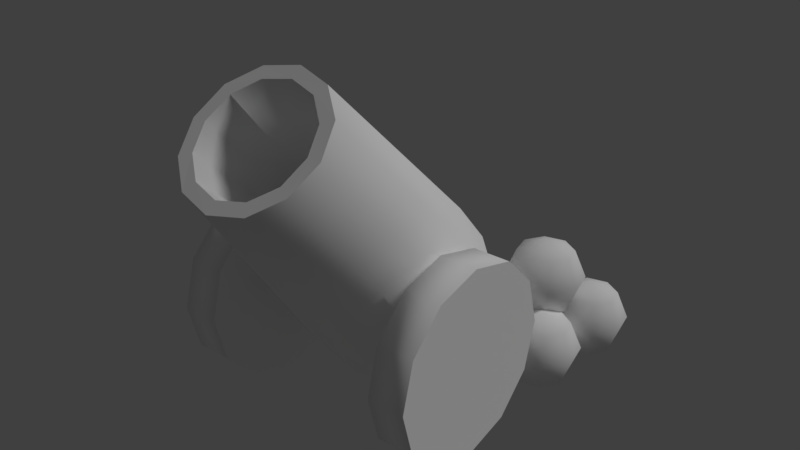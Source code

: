 # Source: cannon.blend  (saved by Blender 2.79.0; exported with 4.5.12 LTS)
import bpy
from mathutils import Matrix  # noqa: F401  (used for matrix-valued properties, if any)

bpy.ops.wm.read_factory_settings(use_empty=True)
scene = bpy.context.scene
scene.name = 'Scene'

# ---- collections
col_collection_1 = bpy.data.collections.new('Collection 1'); scene.collection.children.link(col_collection_1)

# ---- materials (node trees are filled in below, after node groups)
mat_cannon = bpy.data.materials.new('cannon')
mat_cannon.alpha_threshold = 0.0
mat_cannon.use_transparent_shadow = False
mat_cannon.diffuse_color = (1.0, 1.0, 1.0, 1.0)
mat_cannon.roughness = 0.5
mat_cannon.specular_intensity = 0.0

# ---- material node trees

# ---- world
world_world = bpy.data.worlds.new('World'); scene.world = world_world
world_world.color = (0.05088, 0.05088, 0.05088)
world_world.use_sun_shadow = False
world_world.sun_shadow_jitter_overblur = 0.0
world_world.cycles.sampling_method = 'MANUAL'

# ---- lights
light_hemi = bpy.data.lights.new('Hemi', 'SUN')
light_hemi.transmission_factor = 0.0
light_hemi.angle = 0.1993
light_hemi.energy = 1.0
light_hemi.shadow_buffer_clip_start = 0.5
light_hemi.shadow_soft_size = 0.1
light_hemi.shadow_cascade_max_distance = 1000.0

# ---- meshes
me_cannon = bpy.data.meshes.new('Cannon')
me_cannon.from_pydata([(-0.1805, 0.454, 0.515), (-0.3127, 0.3528, 0.43), (-0.361, 0.2145, 0.314), (-0.3127, 0.07619, 0.198), (-0.1805, -0.02504, 0.113), (-0.2252, 0.41, 0.6878), (-0.39, 0.2837, 0.5818), (-0.4504, 0.1112, 0.437), (-0.39, -0.06127, 0.2923), (-0.2252, -0.1876, 0.1863), (-0.2252, 0.2262, 0.9068), (-0.39, 0.0999, 0.8009), (-0.4504, -0.0726, 0.6561), (-0.39, -0.2451, 0.5113), (-0.2252, -0.3714, 0.4054), (-0.1733, -0.5654, 1.71), (-0.3002, -0.6626, 1.629), (-0.3467, -0.7953, 1.517), (-0.3002, -0.9281, 1.406), (-0.1733, -1.025, 1.324), (-0.1399, -0.6097, 1.673), (-0.2423, -0.6882, 1.607), (-0.2797, -0.7953, 1.517), (-0.2423, -0.9025, 1.427), (-0.1399, -0.9809, 1.362), (-0.6471, -0.2237, 0.9357), (-0.4622, -0.2237, 0.9357), (-0.6471, 0.01018, 0.873), (-0.4622, 0.01018, 0.873), (-0.6471, 0.1814, 0.7018), (-0.4622, 0.1814, 0.7018), (-0.6471, 0.2441, 0.4678), (-0.4622, 0.2441, 0.4678), (-0.6471, 0.1814, 0.2339), (-0.4622, 0.1814, 0.2339), (-0.6471, 0.01018, 0.06268), (-0.4622, 0.01018, 0.06268), (-0.6471, -0.2237, 0.0), (-0.4622, -0.2237, 0.0), (-0.6471, -0.4577, 0.06268), (-0.4622, -0.4577, 0.06268), (-0.6471, -0.6289, 0.2339), (-0.4622, -0.6289, 0.2339), (-0.6471, -0.6916, 0.4678), (-0.4622, -0.6916, 0.4678), (-0.6471, -0.6289, 0.7018), (-0.4622, -0.6289, 0.7018), (-0.6471, -0.4577, 0.873), (-0.4622, -0.4577, 0.873), (-0.5623, -0.177, 0.5146), (-0.5623, -0.177, 0.4211), (-0.5623, -0.2705, 0.5146), (-0.5623, -0.2705, 0.4211), (0.0, 0.2774, 0.239), (0.0, 0.491, 0.5461), (0.1805, 0.454, 0.515), (0.3127, 0.3528, 0.43), (0.361, 0.2145, 0.314), (0.3127, 0.07619, 0.198), (0.1805, -0.02504, 0.113), (0.0, -0.06209, 0.08192), (0.0, 0.4562, 0.7265), (0.2252, 0.41, 0.6878), (0.39, 0.2837, 0.5818), (0.4504, 0.1112, 0.437), (0.39, -0.06127, 0.2923), (0.2252, -0.1876, 0.1863), (0.0, -0.2338, 0.1475), (0.0, 0.2724, 0.9456), (0.2252, 0.2262, 0.9068), (0.39, 0.0999, 0.8009), (0.4504, -0.0726, 0.6561), (0.39, -0.2451, 0.5113), (0.2252, -0.3714, 0.4054), (0.0, -0.4176, 0.3666), (0.0, -0.5298, 1.74), (0.1733, -0.5654, 1.71), (0.3002, -0.6626, 1.629), (0.3467, -0.7953, 1.517), (0.3002, -0.9281, 1.406), (0.1733, -1.025, 1.324), (0.0, -1.061, 1.295), (0.0, -0.581, 1.697), (0.1399, -0.6097, 1.673), (0.2423, -0.6882, 1.607), (0.2797, -0.7953, 1.517), (0.2423, -0.9025, 1.427), (0.1399, -0.9809, 1.362), (0.0, -1.01, 1.338), (0.0, 0.2143, 0.3143), (0.6471, -0.2237, 0.9357), (0.4622, -0.2237, 0.9357), (0.6471, 0.01018, 0.873), (0.4622, 0.01018, 0.873), (0.6471, 0.1814, 0.7018), (0.4622, 0.1814, 0.7018), (0.6471, 0.2441, 0.4678), (0.4622, 0.2441, 0.4678), (0.6471, 0.1814, 0.2339), (0.4622, 0.1814, 0.2339), (0.6471, 0.01018, 0.06268), (0.4622, 0.01018, 0.06268), (0.6471, -0.2237, 0.0), (0.4622, -0.2237, 0.0), (0.6471, -0.4577, 0.06268), (0.4622, -0.4577, 0.06268), (0.6471, -0.6289, 0.2339), (0.4622, -0.6289, 0.2339), (0.6471, -0.6916, 0.4678), (0.4622, -0.6916, 0.4678), (0.6471, -0.6289, 0.7018), (0.4622, -0.6289, 0.7018), (0.6471, -0.4577, 0.873), (0.4622, -0.4577, 0.873), (0.5623, -0.177, 0.5146), (0.5623, -0.177, 0.4211), (0.5623, -0.2705, 0.5146), (0.5623, -0.2705, 0.4211), (0.0, -0.2705, 0.5146), (0.0, -0.2705, 0.4211), (0.0, -0.177, 0.5146), (0.0, -0.177, 0.4211), (0.4784, 0.7512, 0.6124), (0.4874, 0.8086, 0.4721), (0.4784, 0.7512, 0.3318), (0.5699, 0.6951, 0.6124), (0.6169, 0.7293, 0.4721), (0.5699, 0.6951, 0.3318), (0.595, 0.5908, 0.6124), (0.6524, 0.5817, 0.4721), (0.595, 0.5908, 0.3318), (0.5389, 0.4992, 0.6124), (0.5731, 0.4522, 0.4721), (0.5389, 0.4992, 0.3318), (0.4564, 0.6127, 0.2737), (0.4345, 0.4741, 0.6124), (0.4255, 0.4167, 0.4721), (0.4345, 0.4741, 0.3318), (0.4564, 0.6127, 0.6705), (0.343, 0.5302, 0.6124), (0.296, 0.496, 0.4721), (0.343, 0.5302, 0.3318), (0.3179, 0.6346, 0.6124), (0.2605, 0.6437, 0.4721), (0.3179, 0.6346, 0.3318), (0.374, 0.7261, 0.6124), (0.3398, 0.7731, 0.4721), (0.374, 0.7261, 0.3318), (0.608, 0.9761, 0.3274), (0.6171, 1.034, 0.1871), (0.608, 0.9761, 0.04687), (0.6996, 0.92, 0.3274), (0.7466, 0.9542, 0.1871), (0.6996, 0.92, 0.04687), (0.7247, 0.8157, 0.3274), (0.782, 0.8066, 0.1871), (0.7247, 0.8157, 0.04687), (0.6686, 0.7241, 0.3274), (0.7027, 0.6771, 0.1871), (0.6686, 0.7241, 0.04687), (0.5861, 0.8376, -0.01123), (0.5642, 0.699, 0.3274), (0.5551, 0.6416, 0.1871), (0.5642, 0.699, 0.04687), (0.5861, 0.8376, 0.3855), (0.4726, 0.7551, 0.3274), (0.4256, 0.7209, 0.1871), (0.4726, 0.7551, 0.04687), (0.4476, 0.8595, 0.3274), (0.3902, 0.8686, 0.1871), (0.4476, 0.8595, 0.04687), (0.5036, 0.951, 0.3274), (0.4695, 0.998, 0.1871), (0.5036, 0.951, 0.04687), (0.2467, 0.8067, 0.3274), (0.2558, 0.8641, 0.1871), (0.2467, 0.8067, 0.04687), (0.3383, 0.7506, 0.3274), (0.3853, 0.7848, 0.1871), (0.3383, 0.7506, 0.04687), (0.3634, 0.6462, 0.3274), (0.4207, 0.6371, 0.1871), (0.3634, 0.6462, 0.04687), (0.3073, 0.5547, 0.3274), (0.3414, 0.5077, 0.1871), (0.3073, 0.5547, 0.04687), (0.2248, 0.6681, -0.01123), (0.2029, 0.5296, 0.3274), (0.1938, 0.4722, 0.1871), (0.2029, 0.5296, 0.04687), (0.2248, 0.6681, 0.3855), (0.1114, 0.5856, 0.3274), (0.06435, 0.5515, 0.1871), (0.1114, 0.5856, 0.04687), (0.08626, 0.69, 0.3274), (0.02888, 0.6991, 0.1871), (0.08626, 0.69, 0.04687), (0.1423, 0.7816, 0.3274), (0.1082, 0.8286, 0.1871), (0.1423, 0.7816, 0.04687), (0.5788, 0.5869, 0.3274), (0.5879, 0.6443, 0.1871), (0.5788, 0.5869, 0.04687), (0.6704, 0.5308, 0.3274), (0.7174, 0.565, 0.1871), (0.6704, 0.5308, 0.04687), (0.6955, 0.4264, 0.3274), (0.7529, 0.4174, 0.1871), (0.6955, 0.4264, 0.04687), (0.6394, 0.3349, 0.3274), (0.6736, 0.2879, 0.1871), (0.6394, 0.3349, 0.04687), (0.5569, 0.4483, -0.01123), (0.535, 0.3098, 0.3274), (0.5259, 0.2524, 0.1871), (0.535, 0.3098, 0.04687), (0.5569, 0.4483, 0.3855), (0.4435, 0.3659, 0.3274), (0.3965, 0.3317, 0.1871), (0.4435, 0.3659, 0.04687), (0.4184, 0.4703, 0.3274), (0.361, 0.4793, 0.1871), (0.4184, 0.4703, 0.04687), (0.4744, 0.5618, 0.3274), (0.4403, 0.6088, 0.1871), (0.4744, 0.5618, 0.04687)], [], [(53, 60, 4), (53, 2, 1), (53, 3, 2), (53, 0, 54), (53, 4, 3), (53, 1, 0), (3, 8, 7, 2), (0, 5, 61, 54), (4, 9, 8, 3), (1, 6, 5, 0), (60, 67, 9, 4), (2, 7, 6, 1), (8, 13, 12, 7), (5, 10, 68, 61), (9, 14, 13, 8), (6, 11, 10, 5), (67, 74, 14, 9), (7, 12, 11, 6), (13, 18, 17, 12), (10, 15, 75, 68), (14, 19, 18, 13), (11, 16, 15, 10), (74, 81, 19, 14), (12, 17, 16, 11), (18, 23, 22, 17), (15, 20, 82, 75), (19, 24, 23, 18), (16, 21, 20, 15), (81, 88, 24, 19), (17, 22, 21, 16), (23, 89, 22), (20, 89, 82), (24, 89, 23), (21, 89, 20), (88, 89, 24), (22, 89, 21), (25, 26, 28, 27), (27, 28, 30, 29), (29, 30, 32, 31), (31, 32, 34, 33), (33, 34, 36, 35), (35, 36, 38, 37), (37, 38, 40, 39), (39, 40, 42, 41), (41, 42, 44, 43), (43, 44, 46, 45), (28, 26, 48, 46, 44, 42, 40, 38, 36, 34, 32, 30), (45, 46, 48, 47), (47, 48, 26, 25), (25, 27, 29, 31, 33, 35, 37, 39, 41, 43, 45, 47), (120, 49, 51, 118), (119, 118, 51, 52), (50, 49, 120, 121), (50, 121, 119, 52), (53, 59, 60), (53, 56, 57), (53, 57, 58), (53, 54, 55), (53, 58, 59), (53, 55, 56), (58, 57, 64, 65), (55, 54, 61, 62), (59, 58, 65, 66), (56, 55, 62, 63), (60, 59, 66, 67), (57, 56, 63, 64), (65, 64, 71, 72), (62, 61, 68, 69), (66, 65, 72, 73), (63, 62, 69, 70), (67, 66, 73, 74), (64, 63, 70, 71), (72, 71, 78, 79), (69, 68, 75, 76), (73, 72, 79, 80), (70, 69, 76, 77), (74, 73, 80, 81), (71, 70, 77, 78), (79, 78, 85, 86), (76, 75, 82, 83), (80, 79, 86, 87), (77, 76, 83, 84), (81, 80, 87, 88), (78, 77, 84, 85), (86, 85, 89), (83, 82, 89), (87, 86, 89), (84, 83, 89), (88, 87, 89), (85, 84, 89), (90, 92, 93, 91), (92, 94, 95, 93), (94, 96, 97, 95), (96, 98, 99, 97), (98, 100, 101, 99), (100, 102, 103, 101), (102, 104, 105, 103), (104, 106, 107, 105), (106, 108, 109, 107), (108, 110, 111, 109), (93, 95, 97, 99, 101, 103, 105, 107, 109, 111, 113, 91), (110, 112, 113, 111), (112, 90, 91, 113), (90, 112, 110, 108, 106, 104, 102, 100, 98, 96, 94, 92), (120, 118, 116, 114), (119, 117, 116, 118), (115, 121, 120, 114), (115, 117, 119, 121), (122, 138, 125), (134, 124, 127), (123, 122, 125, 126), (124, 123, 126, 127), (134, 127, 130), (126, 125, 128, 129), (127, 126, 129, 130), (125, 138, 128), (134, 130, 133), (129, 128, 131, 132), (130, 129, 132, 133), (128, 138, 131), (131, 138, 135), (134, 133, 137), (132, 131, 135, 136), (133, 132, 136, 137), (137, 136, 140, 141), (135, 138, 139), (134, 137, 141), (136, 135, 139, 140), (141, 140, 143, 144), (139, 138, 142), (134, 141, 144), (140, 139, 142, 143), (144, 143, 146, 147), (142, 138, 145), (134, 144, 147), (143, 142, 145, 146), (147, 146, 123, 124), (145, 138, 122), (134, 147, 124), (146, 145, 122, 123), (148, 164, 151), (160, 150, 153), (149, 148, 151, 152), (150, 149, 152, 153), (160, 153, 156), (152, 151, 154, 155), (153, 152, 155, 156), (151, 164, 154), (160, 156, 159), (155, 154, 157, 158), (156, 155, 158, 159), (154, 164, 157), (157, 164, 161), (160, 159, 163), (158, 157, 161, 162), (159, 158, 162, 163), (163, 162, 166, 167), (161, 164, 165), (160, 163, 167), (162, 161, 165, 166), (167, 166, 169, 170), (165, 164, 168), (160, 167, 170), (166, 165, 168, 169), (170, 169, 172, 173), (168, 164, 171), (160, 170, 173), (169, 168, 171, 172), (173, 172, 149, 150), (171, 164, 148), (160, 173, 150), (172, 171, 148, 149), (174, 190, 177), (186, 176, 179), (175, 174, 177, 178), (176, 175, 178, 179), (186, 179, 182), (178, 177, 180, 181), (179, 178, 181, 182), (177, 190, 180), (186, 182, 185), (181, 180, 183, 184), (182, 181, 184, 185), (180, 190, 183), (183, 190, 187), (186, 185, 189), (184, 183, 187, 188), (185, 184, 188, 189), (189, 188, 192, 193), (187, 190, 191), (186, 189, 193), (188, 187, 191, 192), (193, 192, 195, 196), (191, 190, 194), (186, 193, 196), (192, 191, 194, 195), (196, 195, 198, 199), (194, 190, 197), (186, 196, 199), (195, 194, 197, 198), (199, 198, 175, 176), (197, 190, 174), (186, 199, 176), (198, 197, 174, 175), (200, 216, 203), (212, 202, 205), (201, 200, 203, 204), (202, 201, 204, 205), (212, 205, 208), (204, 203, 206, 207), (205, 204, 207, 208), (203, 216, 206), (212, 208, 211), (207, 206, 209, 210), (208, 207, 210, 211), (206, 216, 209), (209, 216, 213), (212, 211, 215), (210, 209, 213, 214), (211, 210, 214, 215), (215, 214, 218, 219), (213, 216, 217), (212, 215, 219), (214, 213, 217, 218), (219, 218, 221, 222), (217, 216, 220), (212, 219, 222), (218, 217, 220, 221), (222, 221, 224, 225), (220, 216, 223), (212, 222, 225), (221, 220, 223, 224), (225, 224, 201, 202), (223, 216, 200), (212, 225, 202), (224, 223, 200, 201)])
me_cannon.polygons.foreach_set('use_smooth', [1, 1, 1, 1, 1, 1, 1, 1, 1, 1, 1, 1, 1, 1, 1, 1, 1, 1, 1, 1, 1, 1, 1, 1, 0, 0, 0, 0, 0, 0, 1, 1, 1, 1, 1, 1, 1, 1, 1, 1, 1, 1, 1, 1, 1, 1, 0, 1, 1, 0, 1, 1, 1, 1, 1, 1, 1, 1, 1, 1, 1, 1, 1, 1, 1, 1, 1, 1, 1, 1, 1, 1, 1, 1, 1, 1, 1, 1, 0, 0, 0, 0, 0, 0, 1, 1, 1, 1, 1, 1, 1, 1, 1, 1, 1, 1, 1, 1, 1, 1, 0, 1, 1, 0, 1, 1, 1, 1, 1, 1, 1, 1, 1, 1, 1, 1, 1, 1, 1, 1, 1, 1, 1, 1, 1, 1, 1, 1, 1, 1, 1, 1, 1, 1, 1, 1, 1, 1, 1, 1, 1, 1, 1, 1, 1, 1, 1, 1, 1, 1, 1, 1, 1, 1, 1, 1, 1, 1, 1, 1, 1, 1, 1, 1, 1, 1, 1, 1, 1, 1, 1, 1, 1, 1, 1, 1, 1, 1, 1, 1, 1, 1, 1, 1, 1, 1, 1, 1, 1, 1, 1, 1, 1, 1, 1, 1, 1, 1, 1, 1, 1, 1, 1, 1, 1, 1, 1, 1, 1, 1, 1, 1, 1, 1, 1, 1, 1, 1, 1, 1, 1, 1, 1, 1, 1, 1, 1, 1, 1, 1, 1, 1, 1, 1, 1, 1])
_uv = me_cannon.uv_layers.new(name='UVMap')
_uv.uv.foreach_set('vector', [0.2567, 0.01533, 0.4013, 0.05796, 0.355, 0.1058, 0.2567, 0.01533, 0.2611, 0.139, 0.2135, 0.1338, 0.2567, 0.01533, 0.308, 0.1303, 0.2611, 0.139, 0.2567, 0.01533, 0.1639, 0.1128, 0.1095, 0.06641, 0.2567, 0.01533, 0.355, 0.1058, 0.308, 0.1303, 0.2567, 0.01533, 0.2135, 0.1338, 0.1639, 0.1128, 0.308, 0.1303, 0.3201, 0.1768, 0.2614, 0.1847, 0.2611, 0.139, 0.1639, 0.1128, 0.1383, 0.1639, 0.06106, 0.1293, 0.1095, 0.06641, 0.355, 0.1058, 0.3824, 0.1548, 0.3201, 0.1768, 0.308, 0.1303, 0.2135, 0.1338, 0.2023, 0.1807, 0.1383, 0.1639, 0.1639, 0.1128, 0.4013, 0.05796, 0.456, 0.1116, 0.3824, 0.1548, 0.355, 0.1058, 0.2611, 0.139, 0.2614, 0.1847, 0.2023, 0.1807, 0.2135, 0.1338, 0.3201, 0.1768, 0.3325, 0.2569, 0.262, 0.2616, 0.2614, 0.1847, 0.1383, 0.1639, 0.1176, 0.2521, 0.03451, 0.2412, 0.06106, 0.1293, 0.3824, 0.1548, 0.4085, 0.2453, 0.3325, 0.2569, 0.3201, 0.1768, 0.2023, 0.1807, 0.192, 0.2598, 0.1176, 0.2521, 0.1383, 0.1639, 0.456, 0.1116, 0.4962, 0.2271, 0.4085, 0.2453, 0.3824, 0.1548, 0.2614, 0.1847, 0.262, 0.2616, 0.192, 0.2598, 0.2023, 0.1807, 0.3325, 0.2569, 0.3315, 0.6402, 0.2671, 0.6393, 0.262, 0.2616, 0.1176, 0.2521, 0.1387, 0.6419, 0.07413, 0.6466, 0.03451, 0.2412, 0.4085, 0.2453, 0.3964, 0.6425, 0.3315, 0.6402, 0.3325, 0.2569, 0.192, 0.2598, 0.203, 0.6397, 0.1387, 0.6419, 0.1176, 0.2521, 0.4962, 0.2271, 0.4623, 0.6466, 0.3964, 0.6425, 0.4085, 0.2453, 0.262, 0.2616, 0.2671, 0.6393, 0.203, 0.6397, 0.192, 0.2598, 0.6938, 0.8201, 0.7093, 0.7933, 0.774, 0.8107, 0.774, 0.8416, 0.9129, 0.7614, 0.8861, 0.746, 0.9034, 0.6813, 0.9343, 0.6813, 0.6351, 0.7614, 0.6619, 0.746, 0.7093, 0.7933, 0.6938, 0.8201, 0.8542, 0.8201, 0.8387, 0.7933, 0.8861, 0.746, 0.9129, 0.7614, 0.6136, 0.6813, 0.6446, 0.6813, 0.6619, 0.746, 0.6351, 0.7614, 0.774, 0.8416, 0.774, 0.8107, 0.8387, 0.7933, 0.8542, 0.8201, 0.1032, 0.759, 0.5238, 0.6817, 0.1119, 0.7968, 0.1395, 0.8693, 0.5238, 0.6817, 0.1581, 0.9034, 0.09794, 0.7205, 0.5238, 0.6817, 0.1032, 0.759, 0.1241, 0.8337, 0.5238, 0.6817, 0.1395, 0.8693, 0.09618, 0.6817, 0.5238, 0.6817, 0.09794, 0.7205, 0.1119, 0.7968, 0.5238, 0.6817, 0.1241, 0.8337, 0.4953, 0.9802, 0.4953, 0.9256, 0.5668, 0.9256, 0.5668, 0.9802, 0.5668, 0.9802, 0.5668, 0.9256, 0.6383, 0.9256, 0.6383, 0.9802, 0.6383, 0.9802, 0.6383, 0.9256, 0.7099, 0.9256, 0.7099, 0.9802, 0.7099, 0.9802, 0.7099, 0.9256, 0.7814, 0.9256, 0.7814, 0.9802, 0.7814, 0.9802, 0.7814, 0.9256, 0.8529, 0.9256, 0.8529, 0.9802, 0.8529, 0.9802, 0.8529, 0.9256, 0.9244, 0.9256, 0.9244, 0.9802, 0.06621, 0.9802, 0.06621, 0.9256, 0.1377, 0.9256, 0.1377, 0.9802, 0.1377, 0.9802, 0.1377, 0.9256, 0.2092, 0.9256, 0.2092, 0.9802, 0.2092, 0.9802, 0.2092, 0.9256, 0.2808, 0.9256, 0.2808, 0.9802, 0.2808, 0.9802, 0.2808, 0.9256, 0.3523, 0.9256, 0.3523, 0.9802, 0.9707, 0.2956, 0.913, 0.3956, 0.813, 0.4533, 0.6976, 0.4533, 0.5976, 0.3956, 0.5399, 0.2956, 0.5399, 0.1802, 0.5976, 0.08023, 0.6976, 0.02252, 0.813, 0.02252, 0.913, 0.08023, 0.9707, 0.1802, 0.3523, 0.9802, 0.3523, 0.9256, 0.4238, 0.9256, 0.4238, 0.9802, 0.4238, 0.9802, 0.4238, 0.9256, 0.4953, 0.9256, 0.4953, 0.9802, 0.813, 0.02561, 0.913, 0.08332, 0.9707, 0.1833, 0.9707, 0.2987, 0.913, 0.3987, 0.813, 0.4564, 0.6976, 0.4564, 0.5976, 0.3987, 0.5399, 0.2987, 0.5399, 0.1833, 0.5976, 0.08332, 0.6976, 0.02561, 0.8589, 0.6192, 0.6655, 0.6192, 0.6655, 0.587, 0.8589, 0.587, 0.8589, 0.5549, 0.8589, 0.587, 0.6655, 0.587, 0.6655, 0.5549, 0.6655, 0.5227, 0.6655, 0.4905, 0.8589, 0.4905, 0.8589, 0.5227, 0.6655, 0.5227, 0.8589, 0.5227, 0.8589, 0.5549, 0.6655, 0.5549, 0.2567, 0.01533, 0.355, 0.1058, 0.4013, 0.05796, 0.2567, 0.01533, 0.2135, 0.1338, 0.2611, 0.139, 0.2567, 0.01533, 0.2611, 0.139, 0.308, 0.1303, 0.2567, 0.01533, 0.1095, 0.06641, 0.1639, 0.1128, 0.2567, 0.01533, 0.308, 0.1303, 0.355, 0.1058, 0.2567, 0.01533, 0.1639, 0.1128, 0.2135, 0.1338, 0.308, 0.1303, 0.2611, 0.139, 0.2614, 0.1847, 0.3201, 0.1768, 0.1639, 0.1128, 0.1095, 0.06641, 0.06106, 0.1293, 0.1383, 0.1639, 0.355, 0.1058, 0.308, 0.1303, 0.3201, 0.1768, 0.3824, 0.1548, 0.2135, 0.1338, 0.1639, 0.1128, 0.1383, 0.1639, 0.2023, 0.1807, 0.4013, 0.05796, 0.355, 0.1058, 0.3824, 0.1548, 0.456, 0.1116, 0.2611, 0.139, 0.2135, 0.1338, 0.2023, 0.1807, 0.2614, 0.1847, 0.3201, 0.1768, 0.2614, 0.1847, 0.262, 0.2616, 0.3325, 0.2569, 0.1383, 0.1639, 0.06106, 0.1293, 0.03451, 0.2412, 0.1176, 0.2521, 0.3824, 0.1548, 0.3201, 0.1768, 0.3325, 0.2569, 0.4085, 0.2453, 0.2023, 0.1807, 0.1383, 0.1639, 0.1176, 0.2521, 0.192, 0.2598, 0.456, 0.1116, 0.3824, 0.1548, 0.4085, 0.2453, 0.4962, 0.2271, 0.2614, 0.1847, 0.2023, 0.1807, 0.192, 0.2598, 0.262, 0.2616, 0.3325, 0.2569, 0.262, 0.2616, 0.2671, 0.6393, 0.3315, 0.6402, 0.1176, 0.2521, 0.03451, 0.2412, 0.07413, 0.6466, 0.1387, 0.6419, 0.4085, 0.2453, 0.3325, 0.2569, 0.3315, 0.6402, 0.3964, 0.6425, 0.192, 0.2598, 0.1176, 0.2521, 0.1387, 0.6419, 0.203, 0.6397, 0.4962, 0.2271, 0.4085, 0.2453, 0.3964, 0.6425, 0.4623, 0.6466, 0.262, 0.2616, 0.192, 0.2598, 0.203, 0.6397, 0.2671, 0.6393, 0.6938, 0.8201, 0.774, 0.8416, 0.774, 0.8107, 0.7093, 0.7933, 0.9129, 0.7614, 0.9343, 0.6813, 0.9034, 0.6813, 0.8861, 0.746, 0.6351, 0.7614, 0.6938, 0.8201, 0.7093, 0.7933, 0.6619, 0.746, 0.8542, 0.8201, 0.9129, 0.7614, 0.8861, 0.746, 0.8387, 0.7933, 0.6136, 0.6813, 0.6351, 0.7614, 0.6619, 0.746, 0.6446, 0.6813, 0.774, 0.8416, 0.8542, 0.8201, 0.8387, 0.7933, 0.774, 0.8107, 0.1032, 0.759, 0.1119, 0.7968, 0.5238, 0.6817, 0.1395, 0.8693, 0.1581, 0.9034, 0.5238, 0.6817, 0.09794, 0.7205, 0.1032, 0.759, 0.5238, 0.6817, 0.1241, 0.8337, 0.1395, 0.8693, 0.5238, 0.6817, 0.09618, 0.6817, 0.09794, 0.7205, 0.5238, 0.6817, 0.1119, 0.7968, 0.1241, 0.8337, 0.5238, 0.6817, 0.4953, 0.9802, 0.5668, 0.9802, 0.5668, 0.9256, 0.4953, 0.9256, 0.5668, 0.9802, 0.6383, 0.9802, 0.6383, 0.9256, 0.5668, 0.9256, 0.6383, 0.9802, 0.7099, 0.9802, 0.7099, 0.9256, 0.6383, 0.9256, 0.7099, 0.9802, 0.7814, 0.9802, 0.7814, 0.9256, 0.7099, 0.9256, 0.7814, 0.9802, 0.8529, 0.9802, 0.8529, 0.9256, 0.7814, 0.9256, 0.8529, 0.9802, 0.9244, 0.9802, 0.9244, 0.9256, 0.8529, 0.9256, 0.06621, 0.9802, 0.1377, 0.9802, 0.1377, 0.9256, 0.06621, 0.9256, 0.1377, 0.9802, 0.2092, 0.9802, 0.2092, 0.9256, 0.1377, 0.9256, 0.2092, 0.9802, 0.2808, 0.9802, 0.2808, 0.9256, 0.2092, 0.9256, 0.2808, 0.9802, 0.3523, 0.9802, 0.3523, 0.9256, 0.2808, 0.9256, 0.9707, 0.2956, 0.9707, 0.1802, 0.913, 0.08023, 0.813, 0.02252, 0.6976, 0.02252, 0.5976, 0.08023, 0.5399, 0.1802, 0.5399, 0.2956, 0.5976, 0.3956, 0.6976, 0.4533, 0.813, 0.4533, 0.913, 0.3956, 0.3523, 0.9802, 0.4238, 0.9802, 0.4238, 0.9256, 0.3523, 0.9256, 0.4238, 0.9802, 0.4953, 0.9802, 0.4953, 0.9256, 0.4238, 0.9256, 0.813, 0.02561, 0.6976, 0.02561, 0.5976, 0.08332, 0.5399, 0.1833, 0.5399, 0.2987, 0.5976, 0.3987, 0.6976, 0.4564, 0.813, 0.4564, 0.913, 0.3987, 0.9707, 0.2987, 0.9707, 0.1833, 0.913, 0.08332, 0.8589, 0.6192, 0.8589, 0.587, 0.6655, 0.587, 0.6655, 0.6192, 0.8589, 0.5549, 0.6655, 0.5549, 0.6655, 0.587, 0.8589, 0.587, 0.6655, 0.5227, 0.8589, 0.5227, 0.8589, 0.4905, 0.6655, 0.4905, 0.6655, 0.5227, 0.6655, 0.5549, 0.8589, 0.5549, 0.8589, 0.5227, 0.4957, 0.8645, 0.528, 0.8909, 0.4788, 0.8868, 0.4826, 0.7674, 0.4759, 0.8089, 0.4442, 0.8037, 0.481, 0.8391, 0.4957, 0.8645, 0.4788, 0.8868, 0.4442, 0.8551, 0.4759, 0.8089, 0.481, 0.8391, 0.4442, 0.8551, 0.4442, 0.8037, 0.4826, 0.7674, 0.5318, 0.7715, 0.5149, 0.7939, 0.5664, 0.8032, 0.5664, 0.8546, 0.5347, 0.8495, 0.5296, 0.8193, 0.5318, 0.7715, 0.5664, 0.8032, 0.5296, 0.8193, 0.5149, 0.7939, 0.5664, 0.8546, 0.528, 0.8909, 0.5347, 0.8495, 0.4826, 0.7674, 0.5149, 0.7939, 0.4969, 0.8046, 0.5296, 0.8193, 0.5347, 0.8495, 0.5137, 0.8538, 0.5053, 0.8292, 0.5149, 0.7939, 0.5296, 0.8193, 0.5053, 0.8292, 0.4969, 0.8046, 0.5347, 0.8495, 0.528, 0.8909, 0.5137, 0.8538, 0.5137, 0.8538, 0.528, 0.8909, 0.4957, 0.8645, 0.4826, 0.7674, 0.4969, 0.8046, 0.4759, 0.8089, 0.5053, 0.8292, 0.5137, 0.8538, 0.4957, 0.8645, 0.481, 0.8391, 0.4969, 0.8046, 0.5053, 0.8292, 0.481, 0.8391, 0.4759, 0.8089, 0.4759, 0.8089, 0.481, 0.8391, 0.4442, 0.8551, 0.4442, 0.8037, 0.4957, 0.8645, 0.528, 0.8909, 0.4788, 0.8868, 0.4826, 0.7674, 0.4759, 0.8089, 0.4442, 0.8037, 0.481, 0.8391, 0.4957, 0.8645, 0.4788, 0.8868, 0.4442, 0.8551, 0.5318, 0.7715, 0.5664, 0.8032, 0.5296, 0.8193, 0.5149, 0.7939, 0.5664, 0.8546, 0.528, 0.8909, 0.5347, 0.8495, 0.4826, 0.7674, 0.5318, 0.7715, 0.5149, 0.7939, 0.5664, 0.8032, 0.5664, 0.8546, 0.5347, 0.8495, 0.5296, 0.8193, 0.5149, 0.7939, 0.5296, 0.8193, 0.5053, 0.8292, 0.4969, 0.8046, 0.5347, 0.8495, 0.528, 0.8909, 0.5137, 0.8538, 0.4826, 0.7674, 0.5149, 0.7939, 0.4969, 0.8046, 0.5296, 0.8193, 0.5347, 0.8495, 0.5137, 0.8538, 0.5053, 0.8292, 0.4969, 0.8046, 0.5053, 0.8292, 0.481, 0.8391, 0.4759, 0.8089, 0.5137, 0.8538, 0.528, 0.8909, 0.4957, 0.8645, 0.4826, 0.7674, 0.4969, 0.8046, 0.4759, 0.8089, 0.5053, 0.8292, 0.5137, 0.8538, 0.4957, 0.8645, 0.481, 0.8391, 0.4957, 0.8645, 0.528, 0.8909, 0.4788, 0.8868, 0.4826, 0.7674, 0.4759, 0.8089, 0.4442, 0.8037, 0.481, 0.8391, 0.4957, 0.8645, 0.4788, 0.8868, 0.4442, 0.8551, 0.4759, 0.8089, 0.481, 0.8391, 0.4442, 0.8551, 0.4442, 0.8037, 0.4826, 0.7674, 0.5318, 0.7715, 0.5149, 0.7939, 0.5664, 0.8032, 0.5664, 0.8546, 0.5347, 0.8495, 0.5296, 0.8193, 0.5318, 0.7715, 0.5664, 0.8032, 0.5296, 0.8193, 0.5149, 0.7939, 0.5664, 0.8546, 0.528, 0.8909, 0.5347, 0.8495, 0.4826, 0.7674, 0.5149, 0.7939, 0.4969, 0.8046, 0.5296, 0.8193, 0.5347, 0.8495, 0.5137, 0.8538, 0.5053, 0.8292, 0.5149, 0.7939, 0.5296, 0.8193, 0.5053, 0.8292, 0.4969, 0.8046, 0.5347, 0.8495, 0.528, 0.8909, 0.5137, 0.8538, 0.5137, 0.8538, 0.528, 0.8909, 0.4957, 0.8645, 0.4826, 0.7674, 0.4969, 0.8046, 0.4759, 0.8089, 0.5053, 0.8292, 0.5137, 0.8538, 0.4957, 0.8645, 0.481, 0.8391, 0.4969, 0.8046, 0.5053, 0.8292, 0.481, 0.8391, 0.4759, 0.8089, 0.4759, 0.8089, 0.481, 0.8391, 0.4442, 0.8551, 0.4442, 0.8037, 0.4957, 0.8645, 0.528, 0.8909, 0.4788, 0.8868, 0.4826, 0.7674, 0.4759, 0.8089, 0.4442, 0.8037, 0.481, 0.8391, 0.4957, 0.8645, 0.4788, 0.8868, 0.4442, 0.8551, 0.5318, 0.7715, 0.5664, 0.8032, 0.5296, 0.8193, 0.5149, 0.7939, 0.5664, 0.8546, 0.528, 0.8909, 0.5347, 0.8495, 0.4826, 0.7674, 0.5318, 0.7715, 0.5149, 0.7939, 0.5664, 0.8032, 0.5664, 0.8546, 0.5347, 0.8495, 0.5296, 0.8193, 0.5149, 0.7939, 0.5296, 0.8193, 0.5053, 0.8292, 0.4969, 0.8046, 0.5347, 0.8495, 0.528, 0.8909, 0.5137, 0.8538, 0.4826, 0.7674, 0.5149, 0.7939, 0.4969, 0.8046, 0.5296, 0.8193, 0.5347, 0.8495, 0.5137, 0.8538, 0.5053, 0.8292, 0.4969, 0.8046, 0.5053, 0.8292, 0.481, 0.8391, 0.4759, 0.8089, 0.5137, 0.8538, 0.528, 0.8909, 0.4957, 0.8645, 0.4826, 0.7674, 0.4969, 0.8046, 0.4759, 0.8089, 0.5053, 0.8292, 0.5137, 0.8538, 0.4957, 0.8645, 0.481, 0.8391, 0.4957, 0.8645, 0.528, 0.8909, 0.4788, 0.8868, 0.4826, 0.7674, 0.4759, 0.8089, 0.4442, 0.8037, 0.481, 0.8391, 0.4957, 0.8645, 0.4788, 0.8868, 0.4442, 0.8551, 0.4759, 0.8089, 0.481, 0.8391, 0.4442, 0.8551, 0.4442, 0.8037, 0.4826, 0.7674, 0.5318, 0.7715, 0.5149, 0.7939, 0.5664, 0.8032, 0.5664, 0.8546, 0.5347, 0.8495, 0.5296, 0.8193, 0.5318, 0.7715, 0.5664, 0.8032, 0.5296, 0.8193, 0.5149, 0.7939, 0.5664, 0.8546, 0.528, 0.8909, 0.5347, 0.8495, 0.4826, 0.7674, 0.5149, 0.7939, 0.4969, 0.8046, 0.5296, 0.8193, 0.5347, 0.8495, 0.5137, 0.8538, 0.5053, 0.8292, 0.5149, 0.7939, 0.5296, 0.8193, 0.5053, 0.8292, 0.4969, 0.8046, 0.5347, 0.8495, 0.528, 0.8909, 0.5137, 0.8538, 0.5137, 0.8538, 0.528, 0.8909, 0.4957, 0.8645, 0.4826, 0.7674, 0.4969, 0.8046, 0.4759, 0.8089, 0.5053, 0.8292, 0.5137, 0.8538, 0.4957, 0.8645, 0.481, 0.8391, 0.4969, 0.8046, 0.5053, 0.8292, 0.481, 0.8391, 0.4759, 0.8089, 0.4759, 0.8089, 0.481, 0.8391, 0.4442, 0.8551, 0.4442, 0.8037, 0.4957, 0.8645, 0.528, 0.8909, 0.4788, 0.8868, 0.4826, 0.7674, 0.4759, 0.8089, 0.4442, 0.8037, 0.481, 0.8391, 0.4957, 0.8645, 0.4788, 0.8868, 0.4442, 0.8551, 0.5318, 0.7715, 0.5664, 0.8032, 0.5296, 0.8193, 0.5149, 0.7939, 0.5664, 0.8546, 0.528, 0.8909, 0.5347, 0.8495, 0.4826, 0.7674, 0.5318, 0.7715, 0.5149, 0.7939, 0.5664, 0.8032, 0.5664, 0.8546, 0.5347, 0.8495, 0.5296, 0.8193, 0.5149, 0.7939, 0.5296, 0.8193, 0.5053, 0.8292, 0.4969, 0.8046, 0.5347, 0.8495, 0.528, 0.8909, 0.5137, 0.8538, 0.4826, 0.7674, 0.5149, 0.7939, 0.4969, 0.8046, 0.5296, 0.8193, 0.5347, 0.8495, 0.5137, 0.8538, 0.5053, 0.8292, 0.4969, 0.8046, 0.5053, 0.8292, 0.481, 0.8391, 0.4759, 0.8089, 0.5137, 0.8538, 0.528, 0.8909, 0.4957, 0.8645, 0.4826, 0.7674, 0.4969, 0.8046, 0.4759, 0.8089, 0.5053, 0.8292, 0.5137, 0.8538, 0.4957, 0.8645, 0.481, 0.8391, 0.4957, 0.8645, 0.528, 0.8909, 0.4788, 0.8868, 0.4826, 0.7674, 0.4759, 0.8089, 0.4442, 0.8037, 0.481, 0.8391, 0.4957, 0.8645, 0.4788, 0.8868, 0.4442, 0.8551, 0.4759, 0.8089, 0.481, 0.8391, 0.4442, 0.8551, 0.4442, 0.8037, 0.4826, 0.7674, 0.5318, 0.7715, 0.5149, 0.7939, 0.5664, 0.8032, 0.5664, 0.8546, 0.5347, 0.8495, 0.5296, 0.8193, 0.5318, 0.7715, 0.5664, 0.8032, 0.5296, 0.8193, 0.5149, 0.7939, 0.5664, 0.8546, 0.528, 0.8909, 0.5347, 0.8495, 0.4826, 0.7674, 0.5149, 0.7939, 0.4969, 0.8046, 0.5296, 0.8193, 0.5347, 0.8495, 0.5137, 0.8538, 0.5053, 0.8292, 0.5149, 0.7939, 0.5296, 0.8193, 0.5053, 0.8292, 0.4969, 0.8046, 0.5347, 0.8495, 0.528, 0.8909, 0.5137, 0.8538, 0.5137, 0.8538, 0.528, 0.8909, 0.4957, 0.8645, 0.4826, 0.7674, 0.4969, 0.8046, 0.4759, 0.8089, 0.5053, 0.8292, 0.5137, 0.8538, 0.4957, 0.8645, 0.481, 0.8391, 0.4969, 0.8046, 0.5053, 0.8292, 0.481, 0.8391, 0.4759, 0.8089, 0.4759, 0.8089, 0.481, 0.8391, 0.4442, 0.8551, 0.4442, 0.8037, 0.4957, 0.8645, 0.528, 0.8909, 0.4788, 0.8868, 0.4826, 0.7674, 0.4759, 0.8089, 0.4442, 0.8037, 0.481, 0.8391, 0.4957, 0.8645, 0.4788, 0.8868, 0.4442, 0.8551, 0.5318, 0.7715, 0.5664, 0.8032, 0.5296, 0.8193, 0.5149, 0.7939, 0.5664, 0.8546, 0.528, 0.8909, 0.5347, 0.8495, 0.4826, 0.7674, 0.5318, 0.7715, 0.5149, 0.7939, 0.5664, 0.8032, 0.5664, 0.8546, 0.5347, 0.8495, 0.5296, 0.8193, 0.5149, 0.7939, 0.5296, 0.8193, 0.5053, 0.8292, 0.4969, 0.8046, 0.5347, 0.8495, 0.528, 0.8909, 0.5137, 0.8538, 0.4826, 0.7674, 0.5149, 0.7939, 0.4969, 0.8046, 0.5296, 0.8193, 0.5347, 0.8495, 0.5137, 0.8538, 0.5053, 0.8292, 0.4969, 0.8046, 0.5053, 0.8292, 0.481, 0.8391, 0.4759, 0.8089, 0.5137, 0.8538, 0.528, 0.8909, 0.4957, 0.8645, 0.4826, 0.7674, 0.4969, 0.8046, 0.4759, 0.8089, 0.5053, 0.8292, 0.5137, 0.8538, 0.4957, 0.8645, 0.481, 0.8391])
me_cannon.materials.append(mat_cannon)
me_cannon.use_remesh_preserve_volume = False
me_cannon.use_remesh_preserve_attributes = False
me_cannon.use_mirror_vertex_groups = False
me_cannon.update()
me_cannoncollider = bpy.data.meshes.new('CannonCollider')
me_cannoncollider.from_pydata([(-0.9605, -1.223, 0.01407), (-0.6397, -0.4123, 2.169), (-0.9605, 1.011, 0.001865), (-0.879, 0.6452, 1.119), (0.9605, -1.223, 0.01407), (0.6397, -0.4123, 2.169), (0.9605, 1.011, 0.001865), (0.879, 0.6452, 1.119), (0.1372, 0.3601, 0.001865), (0.4006, 0.6753, 0.9912), (0.1372, 1.483, 0.001865), (0.4006, 1.168, 0.9912), (1.076, 0.3601, 0.001865), (0.8122, 0.6753, 0.9912), (1.076, 1.483, 0.001865), (0.8122, 1.168, 0.9912)], [], [(0, 1, 3, 2), (2, 3, 7, 6), (6, 7, 5, 4), (4, 5, 1, 0), (2, 6, 4, 0), (7, 3, 1, 5), (8, 9, 11, 10), (10, 11, 15, 14), (14, 15, 13, 12), (12, 13, 9, 8), (10, 14, 12, 8), (15, 11, 9, 13)])
me_cannoncollider.use_remesh_preserve_volume = False
me_cannoncollider.use_remesh_preserve_attributes = False
me_cannoncollider.use_mirror_vertex_groups = False
me_cannoncollider.update()

# ---- objects
ob_cannon = bpy.data.objects.new('Cannon', me_cannon)
ob_cannoncollider__colonly = bpy.data.objects.new('CannonCollider -colonly', me_cannoncollider)
ob_hemi = bpy.data.objects.new('Hemi', light_hemi)

# ---- transforms, parenting, visibility, modifiers, constraints
ob_cannon.location = (0.0, 0.0, 0.0)
ob_cannon.lineart.crease_threshold = 0.0
ob_cannoncollider__colonly.parent = ob_cannon
ob_cannoncollider__colonly.location = (0.0, 0.0, 0.0)
ob_cannoncollider__colonly.scale = (0.6815, 0.6815, 0.6815)
ob_cannoncollider__colonly.hide_render = True
ob_cannoncollider__colonly.display_type = 'WIRE'
ob_cannoncollider__colonly.show_wire = True
ob_cannoncollider__colonly.show_all_edges = True
ob_cannoncollider__colonly.lineart.crease_threshold = 0.0
ob_hemi.location = (0.0, 0.0, 0.0)
ob_hemi.rotation_euler = (-0.588, 0.4478, -0.281)
ob_hemi.hide_viewport = True
ob_hemi.lineart.crease_threshold = 0.0

# ---- collection membership
col_collection_1.objects.link(ob_cannon)
col_collection_1.objects.link(ob_cannoncollider__colonly)
col_collection_1.objects.link(ob_hemi)

# ---- scene / render settings (as saved in the file)
scene.frame_start = 1; scene.frame_end = 250; scene.frame_set(1)
scene.render.engine = 'BLENDER_EEVEE_NEXT'
scene.render.resolution_percentage = 50
scene.render.dither_intensity = 0.0
scene.cycles.use_denoising = False
scene.cycles.samples = 128
scene.cycles.sampling_pattern = 'TABULATED_SOBOL'
scene.cycles.use_adaptive_sampling = False
scene.cycles.use_light_tree = False
scene.cycles.blur_glossy = 0.0
scene.cycles.sample_clamp_indirect = 0.0
scene.view_settings.view_transform = 'Standard'
bpy.context.view_layer.update()

# ---- added for rendering (the .blend has no active camera): camera
cam_auto = bpy.data.cameras.new('AutoCamera')
cam_auto.lens = 50.0
cam_auto.sensor_width = 36.0
cam_auto.clip_end = 1000.0
ob_auto_camera = bpy.data.objects.new('AutoCamera', cam_auto)
scene.collection.objects.link(ob_auto_camera)
ob_auto_camera.location = (2.91866, -3.43511, 3.14543)
ob_auto_camera.rotation_euler = (1.09748, -7.21219e-08, 0.694738)
scene.camera = ob_auto_camera
bpy.context.view_layer.update()

